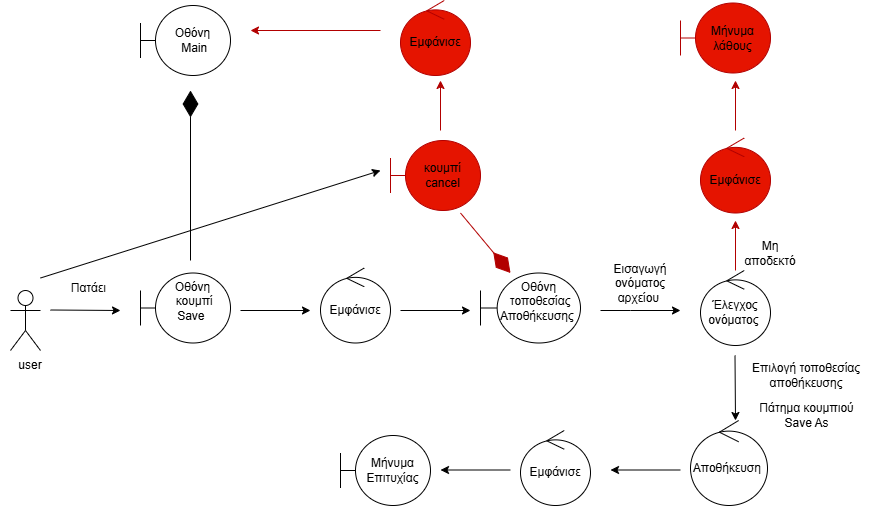

The diagram above was exported from draw.io. Its source (the exported page's mxGraphModel, read from the mxfile embedded in the PNG):
<mxGraphModel dx="1050" dy="1734" grid="1" gridSize="10" guides="1" tooltips="1" connect="1" arrows="1" fold="1" page="1" pageScale="1" pageWidth="827" pageHeight="1169" math="0" shadow="0">
  <root>
    <mxCell id="0" />
    <mxCell id="1" parent="0" />
    <mxCell id="h6N6eH6A_gdXwwZ3qnsa-14" value="" style="shape=umlActor;verticalLabelPosition=bottom;verticalAlign=top;html=1;" vertex="1" parent="1">
      <mxGeometry x="10" y="260" width="30" height="60" as="geometry" />
    </mxCell>
    <mxCell id="h6N6eH6A_gdXwwZ3qnsa-15" value="user" style="text;html=1;align=center;verticalAlign=middle;whiteSpace=wrap;rounded=0;" vertex="1" parent="1">
      <mxGeometry y="320" width="60" height="30" as="geometry" />
    </mxCell>
    <mxCell id="h6N6eH6A_gdXwwZ3qnsa-16" value="" style="endArrow=classic;html=1;rounded=0;" edge="1" parent="1">
      <mxGeometry width="50" height="50" relative="1" as="geometry">
        <mxPoint x="50" y="279.5" as="sourcePoint" />
        <mxPoint x="120" y="280" as="targetPoint" />
      </mxGeometry>
    </mxCell>
    <mxCell id="h6N6eH6A_gdXwwZ3qnsa-17" value="Οθόνη&lt;div&gt;&amp;nbsp;κουμπί Save&amp;nbsp;&lt;br&gt;&lt;div&gt;&lt;br&gt;&lt;/div&gt;&lt;/div&gt;" style="shape=umlBoundary;whiteSpace=wrap;html=1;" vertex="1" parent="1">
      <mxGeometry x="140" y="242.5" width="90" height="70" as="geometry" />
    </mxCell>
    <mxCell id="h6N6eH6A_gdXwwZ3qnsa-18" value="Πατάει&amp;nbsp;" style="text;html=1;align=center;verticalAlign=middle;whiteSpace=wrap;rounded=0;" vertex="1" parent="1">
      <mxGeometry x="60" y="242.5" width="60" height="30" as="geometry" />
    </mxCell>
    <mxCell id="h6N6eH6A_gdXwwZ3qnsa-20" value="Εμφάνισε" style="ellipse;shape=umlControl;whiteSpace=wrap;html=1;" vertex="1" parent="1">
      <mxGeometry x="320" y="237.5" width="70" height="75" as="geometry" />
    </mxCell>
    <mxCell id="h6N6eH6A_gdXwwZ3qnsa-22" value="" style="endArrow=classic;html=1;rounded=0;" edge="1" parent="1">
      <mxGeometry width="50" height="50" relative="1" as="geometry">
        <mxPoint x="240" y="280" as="sourcePoint" />
        <mxPoint x="310" y="280" as="targetPoint" />
      </mxGeometry>
    </mxCell>
    <mxCell id="h6N6eH6A_gdXwwZ3qnsa-24" value="Οθόνη&lt;div&gt;&amp;nbsp;τοποθεσίας Αποθήκευσης&amp;nbsp;&lt;br&gt;&lt;div&gt;&lt;br&gt;&lt;/div&gt;&lt;/div&gt;" style="shape=umlBoundary;whiteSpace=wrap;html=1;" vertex="1" parent="1">
      <mxGeometry x="480" y="242.5" width="100" height="70" as="geometry" />
    </mxCell>
    <mxCell id="h6N6eH6A_gdXwwZ3qnsa-25" value="" style="endArrow=classic;html=1;rounded=0;" edge="1" parent="1">
      <mxGeometry width="50" height="50" relative="1" as="geometry">
        <mxPoint x="400" y="280" as="sourcePoint" />
        <mxPoint x="470" y="280" as="targetPoint" />
      </mxGeometry>
    </mxCell>
    <mxCell id="h6N6eH6A_gdXwwZ3qnsa-29" value="&lt;div&gt;&lt;div&gt;&lt;font style=&quot;color: rgb(0, 0, 0);&quot;&gt;κουμπί cancel&lt;/font&gt;&lt;/div&gt;&lt;/div&gt;" style="shape=umlBoundary;whiteSpace=wrap;html=1;fillColor=#e51400;strokeColor=#B20000;fontColor=#ffffff;" vertex="1" parent="1">
      <mxGeometry x="390" y="110" width="90" height="70" as="geometry" />
    </mxCell>
    <mxCell id="h6N6eH6A_gdXwwZ3qnsa-30" value="" style="endArrow=classic;html=1;rounded=0;" edge="1" parent="1">
      <mxGeometry width="50" height="50" relative="1" as="geometry">
        <mxPoint x="600" y="280" as="sourcePoint" />
        <mxPoint x="680" y="280" as="targetPoint" />
        <Array as="points">
          <mxPoint x="630" y="280" />
        </Array>
      </mxGeometry>
    </mxCell>
    <mxCell id="h6N6eH6A_gdXwwZ3qnsa-31" value="Εισαγωγή&lt;div&gt;ονόματος αρχείου&amp;nbsp;&lt;/div&gt;" style="text;html=1;align=center;verticalAlign=middle;whiteSpace=wrap;rounded=0;" vertex="1" parent="1">
      <mxGeometry x="610" y="237.5" width="60" height="30" as="geometry" />
    </mxCell>
    <mxCell id="h6N6eH6A_gdXwwZ3qnsa-32" value="Έλεγχος ονόματος&amp;nbsp;" style="ellipse;shape=umlControl;whiteSpace=wrap;html=1;" vertex="1" parent="1">
      <mxGeometry x="700" y="240" width="70" height="75" as="geometry" />
    </mxCell>
    <mxCell id="h6N6eH6A_gdXwwZ3qnsa-33" value="" style="endArrow=classic;html=1;rounded=0;" edge="1" parent="1">
      <mxGeometry width="50" height="50" relative="1" as="geometry">
        <mxPoint x="734.5" y="325" as="sourcePoint" />
        <mxPoint x="735" y="390" as="targetPoint" />
        <Array as="points" />
      </mxGeometry>
    </mxCell>
    <mxCell id="h6N6eH6A_gdXwwZ3qnsa-36" value="" style="endArrow=classic;html=1;rounded=0;fillColor=#e51400;strokeColor=#B20000;" edge="1" parent="1">
      <mxGeometry width="50" height="50" relative="1" as="geometry">
        <mxPoint x="735" y="240" as="sourcePoint" />
        <mxPoint x="735" y="190" as="targetPoint" />
      </mxGeometry>
    </mxCell>
    <mxCell id="h6N6eH6A_gdXwwZ3qnsa-37" value="&lt;font style=&quot;color: rgb(0, 0, 0);&quot;&gt;Εμφάνισε&lt;/font&gt;" style="ellipse;shape=umlControl;whiteSpace=wrap;html=1;fillColor=#e51400;fontColor=#ffffff;strokeColor=#B20000;" vertex="1" parent="1">
      <mxGeometry x="700" y="107.5" width="70" height="75" as="geometry" />
    </mxCell>
    <mxCell id="h6N6eH6A_gdXwwZ3qnsa-38" value="" style="endArrow=classic;html=1;rounded=0;fillColor=#e51400;strokeColor=#B20000;" edge="1" parent="1">
      <mxGeometry width="50" height="50" relative="1" as="geometry">
        <mxPoint x="735" y="100" as="sourcePoint" />
        <mxPoint x="735" y="50" as="targetPoint" />
      </mxGeometry>
    </mxCell>
    <mxCell id="h6N6eH6A_gdXwwZ3qnsa-39" value="&lt;font color=&quot;#000000&quot;&gt;Μήνυμα λάθους&lt;/font&gt;" style="shape=umlBoundary;whiteSpace=wrap;html=1;fillColor=#e51400;strokeColor=#B20000;fontColor=#ffffff;" vertex="1" parent="1">
      <mxGeometry x="680" y="-27.5" width="90" height="70" as="geometry" />
    </mxCell>
    <mxCell id="h6N6eH6A_gdXwwZ3qnsa-40" value="Μη αποδεκτό" style="text;html=1;align=center;verticalAlign=middle;whiteSpace=wrap;rounded=0;" vertex="1" parent="1">
      <mxGeometry x="740" y="207.5" width="60" height="30" as="geometry" />
    </mxCell>
    <mxCell id="h6N6eH6A_gdXwwZ3qnsa-48" value="" style="endArrow=classic;html=1;rounded=0;fillColor=#e51400;strokeColor=#B20000;" edge="1" parent="1">
      <mxGeometry width="50" height="50" relative="1" as="geometry">
        <mxPoint x="440" y="100" as="sourcePoint" />
        <mxPoint x="440" y="50" as="targetPoint" />
      </mxGeometry>
    </mxCell>
    <mxCell id="h6N6eH6A_gdXwwZ3qnsa-49" value="&lt;font style=&quot;color: rgb(0, 0, 0);&quot;&gt;Εμφάνισε&lt;/font&gt;" style="ellipse;shape=umlControl;whiteSpace=wrap;html=1;fillColor=#e51400;fontColor=#ffffff;strokeColor=#B20000;" vertex="1" parent="1">
      <mxGeometry x="400" y="-30" width="70" height="75" as="geometry" />
    </mxCell>
    <mxCell id="h6N6eH6A_gdXwwZ3qnsa-50" value="" style="endArrow=classic;html=1;rounded=0;fillColor=#e51400;strokeColor=#B20000;" edge="1" parent="1">
      <mxGeometry width="50" height="50" relative="1" as="geometry">
        <mxPoint x="380" as="sourcePoint" />
        <mxPoint x="250" as="targetPoint" />
      </mxGeometry>
    </mxCell>
    <mxCell id="h6N6eH6A_gdXwwZ3qnsa-51" value="&lt;div&gt;&lt;div&gt;Οθόνη&lt;/div&gt;&lt;div&gt;&amp;nbsp;Main&lt;/div&gt;&lt;/div&gt;" style="shape=umlBoundary;whiteSpace=wrap;html=1;" vertex="1" parent="1">
      <mxGeometry x="140" y="-25" width="90" height="70" as="geometry" />
    </mxCell>
    <mxCell id="h6N6eH6A_gdXwwZ3qnsa-52" value="" style="endArrow=diamondThin;endFill=1;endSize=24;html=1;rounded=0;" edge="1" parent="1">
      <mxGeometry width="160" relative="1" as="geometry">
        <mxPoint x="190" y="230" as="sourcePoint" />
        <mxPoint x="190" y="60" as="targetPoint" />
      </mxGeometry>
    </mxCell>
    <mxCell id="h6N6eH6A_gdXwwZ3qnsa-55" value="Πάτημα κουμπιού Save As" style="text;html=1;align=center;verticalAlign=middle;whiteSpace=wrap;rounded=0;" vertex="1" parent="1">
      <mxGeometry x="750" y="370" width="112.5" height="30" as="geometry" />
    </mxCell>
    <mxCell id="h6N6eH6A_gdXwwZ3qnsa-58" value="" style="endArrow=classic;html=1;rounded=0;" edge="1" parent="1">
      <mxGeometry width="50" height="50" relative="1" as="geometry">
        <mxPoint x="510" y="439.5" as="sourcePoint" />
        <mxPoint x="440" y="439.5" as="targetPoint" />
      </mxGeometry>
    </mxCell>
    <mxCell id="h6N6eH6A_gdXwwZ3qnsa-59" value="Αποθήκευση&amp;nbsp;" style="ellipse;shape=umlControl;whiteSpace=wrap;html=1;" vertex="1" parent="1">
      <mxGeometry x="690" y="390" width="77" height="85" as="geometry" />
    </mxCell>
    <mxCell id="h6N6eH6A_gdXwwZ3qnsa-61" value="Εμφάνισε" style="ellipse;shape=umlControl;whiteSpace=wrap;html=1;" vertex="1" parent="1">
      <mxGeometry x="520" y="400" width="70" height="75" as="geometry" />
    </mxCell>
    <mxCell id="h6N6eH6A_gdXwwZ3qnsa-63" value="&lt;div&gt;&lt;div&gt;Μήνυμα Επιτυχίας&lt;/div&gt;&lt;/div&gt;" style="shape=umlBoundary;whiteSpace=wrap;html=1;" vertex="1" parent="1">
      <mxGeometry x="340" y="405" width="90" height="70" as="geometry" />
    </mxCell>
    <mxCell id="h6N6eH6A_gdXwwZ3qnsa-64" value="" style="endArrow=diamondThin;endFill=1;endSize=24;html=1;rounded=0;entryX=0.3;entryY=0.107;entryDx=0;entryDy=0;entryPerimeter=0;fillColor=#e51400;strokeColor=#B20000;" edge="1" parent="1">
      <mxGeometry width="160" relative="1" as="geometry">
        <mxPoint x="460" y="182.51" as="sourcePoint" />
        <mxPoint x="510" y="242.5" as="targetPoint" />
      </mxGeometry>
    </mxCell>
    <mxCell id="h6N6eH6A_gdXwwZ3qnsa-66" value="" style="endArrow=classic;html=1;rounded=0;" edge="1" parent="1">
      <mxGeometry width="50" height="50" relative="1" as="geometry">
        <mxPoint x="680" y="439.5" as="sourcePoint" />
        <mxPoint x="610" y="439.5" as="targetPoint" />
      </mxGeometry>
    </mxCell>
    <mxCell id="h6N6eH6A_gdXwwZ3qnsa-67" value="Επιλογή τοποθεσίας&lt;div&gt;αποθήκευσης&lt;/div&gt;" style="text;html=1;align=center;verticalAlign=middle;whiteSpace=wrap;rounded=0;" vertex="1" parent="1">
      <mxGeometry x="736.25" y="330" width="140" height="30" as="geometry" />
    </mxCell>
    <mxCell id="h6N6eH6A_gdXwwZ3qnsa-70" value="" style="endArrow=classic;html=1;rounded=0;" edge="1" parent="1">
      <mxGeometry width="50" height="50" relative="1" as="geometry">
        <mxPoint x="40" y="247.5" as="sourcePoint" />
        <mxPoint x="380" y="140" as="targetPoint" />
      </mxGeometry>
    </mxCell>
  </root>
</mxGraphModel>